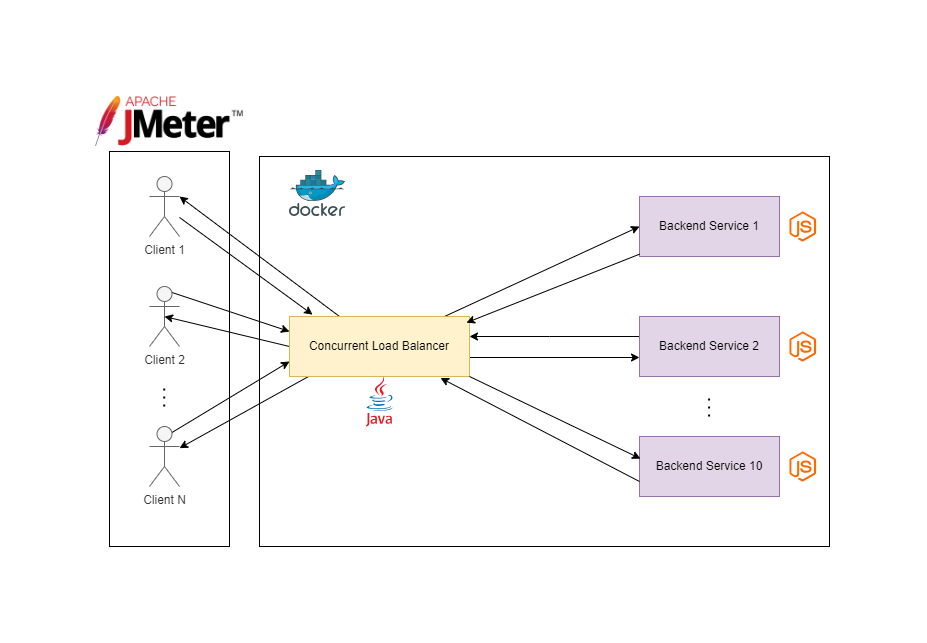

The diagram above was exported from draw.io. Its source (the exported page's mxGraphModel, read from the mxfile embedded in the PNG):
<mxGraphModel dx="1313" dy="776" grid="1" gridSize="10" guides="1" tooltips="1" connect="1" arrows="1" fold="1" page="1" pageScale="1" pageWidth="850" pageHeight="1100" math="0" shadow="0">
  <root>
    <mxCell id="0" />
    <mxCell id="1" parent="0" />
    <mxCell id="MspqjgAqom-t4gZOK2K9-37" value="" style="group" vertex="1" connectable="0" parent="1">
      <mxGeometry x="66.26" y="20" width="733.74" height="450" as="geometry" />
    </mxCell>
    <mxCell id="MspqjgAqom-t4gZOK2K9-34" value="" style="rounded=0;whiteSpace=wrap;html=1;" vertex="1" parent="MspqjgAqom-t4gZOK2K9-37">
      <mxGeometry x="13.739999999999995" y="55" width="120" height="395" as="geometry" />
    </mxCell>
    <mxCell id="MspqjgAqom-t4gZOK2K9-32" value="" style="rounded=0;whiteSpace=wrap;html=1;" vertex="1" parent="MspqjgAqom-t4gZOK2K9-37">
      <mxGeometry x="163.74" y="60" width="570" height="390" as="geometry" />
    </mxCell>
    <mxCell id="MspqjgAqom-t4gZOK2K9-17" style="rounded=0;orthogonalLoop=1;jettySize=auto;html=1;entryX=0;entryY=0.25;entryDx=0;entryDy=0;exitX=0.75;exitY=0.1;exitDx=0;exitDy=0;exitPerimeter=0;" edge="1" parent="MspqjgAqom-t4gZOK2K9-37" source="MspqjgAqom-t4gZOK2K9-1" target="MspqjgAqom-t4gZOK2K9-3">
      <mxGeometry relative="1" as="geometry">
        <mxPoint x="83.74" y="220" as="sourcePoint" />
      </mxGeometry>
    </mxCell>
    <mxCell id="MspqjgAqom-t4gZOK2K9-1" value="Client 2" style="shape=umlActor;verticalLabelPosition=bottom;verticalAlign=top;html=1;outlineConnect=0;fillColor=#f5f5f5;fontColor=#333333;strokeColor=#666666;" vertex="1" parent="MspqjgAqom-t4gZOK2K9-37">
      <mxGeometry x="53.739999999999995" y="190" width="30" height="60" as="geometry" />
    </mxCell>
    <mxCell id="MspqjgAqom-t4gZOK2K9-16" style="rounded=0;orthogonalLoop=1;jettySize=auto;html=1;entryX=1;entryY=0.3333333333333333;entryDx=0;entryDy=0;entryPerimeter=0;" edge="1" parent="MspqjgAqom-t4gZOK2K9-37" source="MspqjgAqom-t4gZOK2K9-3" target="MspqjgAqom-t4gZOK2K9-4">
      <mxGeometry relative="1" as="geometry" />
    </mxCell>
    <mxCell id="MspqjgAqom-t4gZOK2K9-18" style="rounded=0;orthogonalLoop=1;jettySize=auto;html=1;exitX=0;exitY=0.5;exitDx=0;exitDy=0;entryX=0.5;entryY=0.5;entryDx=0;entryDy=0;entryPerimeter=0;" edge="1" parent="MspqjgAqom-t4gZOK2K9-37" source="MspqjgAqom-t4gZOK2K9-3" target="MspqjgAqom-t4gZOK2K9-1">
      <mxGeometry relative="1" as="geometry" />
    </mxCell>
    <mxCell id="MspqjgAqom-t4gZOK2K9-20" style="rounded=0;orthogonalLoop=1;jettySize=auto;html=1;exitX=0.117;exitY=0.981;exitDx=0;exitDy=0;exitPerimeter=0;" edge="1" parent="MspqjgAqom-t4gZOK2K9-37" source="MspqjgAqom-t4gZOK2K9-3" target="MspqjgAqom-t4gZOK2K9-7">
      <mxGeometry relative="1" as="geometry" />
    </mxCell>
    <mxCell id="MspqjgAqom-t4gZOK2K9-21" style="rounded=0;orthogonalLoop=1;jettySize=auto;html=1;entryX=0;entryY=0.5;entryDx=0;entryDy=0;" edge="1" parent="MspqjgAqom-t4gZOK2K9-37" source="MspqjgAqom-t4gZOK2K9-3" target="MspqjgAqom-t4gZOK2K9-9">
      <mxGeometry relative="1" as="geometry" />
    </mxCell>
    <mxCell id="MspqjgAqom-t4gZOK2K9-23" style="rounded=0;orthogonalLoop=1;jettySize=auto;html=1;entryX=0;entryY=0.5;entryDx=0;entryDy=0;" edge="1" parent="MspqjgAqom-t4gZOK2K9-37">
      <mxGeometry relative="1" as="geometry">
        <mxPoint x="373.74" y="261" as="sourcePoint" />
        <mxPoint x="543.74" y="261" as="targetPoint" />
      </mxGeometry>
    </mxCell>
    <mxCell id="MspqjgAqom-t4gZOK2K9-3" value="Concurrent Load Balancer" style="rounded=0;whiteSpace=wrap;html=1;fillColor=#fff2cc;strokeColor=#d6b656;" vertex="1" parent="MspqjgAqom-t4gZOK2K9-37">
      <mxGeometry x="193.74" y="220" width="180" height="60" as="geometry" />
    </mxCell>
    <mxCell id="MspqjgAqom-t4gZOK2K9-15" style="rounded=0;orthogonalLoop=1;jettySize=auto;html=1;entryX=0.128;entryY=-0.031;entryDx=0;entryDy=0;entryPerimeter=0;" edge="1" parent="MspqjgAqom-t4gZOK2K9-37" source="MspqjgAqom-t4gZOK2K9-4" target="MspqjgAqom-t4gZOK2K9-3">
      <mxGeometry relative="1" as="geometry" />
    </mxCell>
    <mxCell id="MspqjgAqom-t4gZOK2K9-4" value="Client 1" style="shape=umlActor;verticalLabelPosition=bottom;verticalAlign=top;html=1;outlineConnect=0;fillColor=#f5f5f5;fontColor=#333333;strokeColor=#666666;" vertex="1" parent="MspqjgAqom-t4gZOK2K9-37">
      <mxGeometry x="53.739999999999995" y="80" width="30" height="60" as="geometry" />
    </mxCell>
    <mxCell id="MspqjgAqom-t4gZOK2K9-19" style="rounded=0;orthogonalLoop=1;jettySize=auto;html=1;entryX=0;entryY=0.75;entryDx=0;entryDy=0;exitX=0.75;exitY=0.1;exitDx=0;exitDy=0;exitPerimeter=0;" edge="1" parent="MspqjgAqom-t4gZOK2K9-37" source="MspqjgAqom-t4gZOK2K9-7" target="MspqjgAqom-t4gZOK2K9-3">
      <mxGeometry relative="1" as="geometry" />
    </mxCell>
    <mxCell id="MspqjgAqom-t4gZOK2K9-7" value="Client N" style="shape=umlActor;verticalLabelPosition=bottom;verticalAlign=top;html=1;outlineConnect=0;fillColor=#f5f5f5;fontColor=#333333;strokeColor=#666666;" vertex="1" parent="MspqjgAqom-t4gZOK2K9-37">
      <mxGeometry x="53.739999999999995" y="330" width="30" height="60" as="geometry" />
    </mxCell>
    <mxCell id="MspqjgAqom-t4gZOK2K9-8" value="" style="endArrow=none;dashed=1;html=1;dashPattern=1 3;strokeWidth=2;rounded=0;" edge="1" parent="MspqjgAqom-t4gZOK2K9-37">
      <mxGeometry width="50" height="50" relative="1" as="geometry">
        <mxPoint x="68.45" y="310" as="sourcePoint" />
        <mxPoint x="68.45" y="290" as="targetPoint" />
      </mxGeometry>
    </mxCell>
    <mxCell id="MspqjgAqom-t4gZOK2K9-9" value="Backend Service 1" style="rounded=0;whiteSpace=wrap;html=1;fillColor=#e1d5e7;strokeColor=#9673a6;" vertex="1" parent="MspqjgAqom-t4gZOK2K9-37">
      <mxGeometry x="543.74" y="100" width="140" height="60" as="geometry" />
    </mxCell>
    <mxCell id="MspqjgAqom-t4gZOK2K9-24" style="edgeStyle=orthogonalEdgeStyle;rounded=0;orthogonalLoop=1;jettySize=auto;html=1;" edge="1" parent="MspqjgAqom-t4gZOK2K9-37" source="MspqjgAqom-t4gZOK2K9-12" target="MspqjgAqom-t4gZOK2K9-3">
      <mxGeometry relative="1" as="geometry">
        <Array as="points">
          <mxPoint x="453.74" y="240" />
          <mxPoint x="453.74" y="240" />
        </Array>
      </mxGeometry>
    </mxCell>
    <mxCell id="MspqjgAqom-t4gZOK2K9-12" value="Backend Service 2" style="rounded=0;whiteSpace=wrap;html=1;fillColor=#e1d5e7;strokeColor=#9673a6;" vertex="1" parent="MspqjgAqom-t4gZOK2K9-37">
      <mxGeometry x="543.74" y="220" width="140" height="60" as="geometry" />
    </mxCell>
    <mxCell id="MspqjgAqom-t4gZOK2K9-13" value="Backend Service 10" style="rounded=0;whiteSpace=wrap;html=1;fillColor=#e1d5e7;strokeColor=#9673a6;" vertex="1" parent="MspqjgAqom-t4gZOK2K9-37">
      <mxGeometry x="543.74" y="340" width="140" height="60" as="geometry" />
    </mxCell>
    <mxCell id="MspqjgAqom-t4gZOK2K9-14" value="" style="endArrow=none;dashed=1;html=1;dashPattern=1 3;strokeWidth=2;rounded=0;" edge="1" parent="MspqjgAqom-t4gZOK2K9-37">
      <mxGeometry width="50" height="50" relative="1" as="geometry">
        <mxPoint x="613.32" y="320" as="sourcePoint" />
        <mxPoint x="613.32" y="300" as="targetPoint" />
      </mxGeometry>
    </mxCell>
    <mxCell id="MspqjgAqom-t4gZOK2K9-22" style="rounded=0;orthogonalLoop=1;jettySize=auto;html=1;entryX=0.983;entryY=0.103;entryDx=0;entryDy=0;entryPerimeter=0;" edge="1" parent="MspqjgAqom-t4gZOK2K9-37" source="MspqjgAqom-t4gZOK2K9-9" target="MspqjgAqom-t4gZOK2K9-3">
      <mxGeometry relative="1" as="geometry" />
    </mxCell>
    <mxCell id="MspqjgAqom-t4gZOK2K9-25" style="rounded=0;orthogonalLoop=1;jettySize=auto;html=1;entryX=0.007;entryY=0.369;entryDx=0;entryDy=0;entryPerimeter=0;exitX=1;exitY=1;exitDx=0;exitDy=0;" edge="1" parent="MspqjgAqom-t4gZOK2K9-37" source="MspqjgAqom-t4gZOK2K9-3" target="MspqjgAqom-t4gZOK2K9-13">
      <mxGeometry relative="1" as="geometry">
        <mxPoint x="383.74" y="271" as="sourcePoint" />
        <mxPoint x="553.74" y="271" as="targetPoint" />
      </mxGeometry>
    </mxCell>
    <mxCell id="MspqjgAqom-t4gZOK2K9-26" style="rounded=0;orthogonalLoop=1;jettySize=auto;html=1;entryX=0.839;entryY=1.025;entryDx=0;entryDy=0;entryPerimeter=0;exitX=0;exitY=0.75;exitDx=0;exitDy=0;" edge="1" parent="MspqjgAqom-t4gZOK2K9-37" source="MspqjgAqom-t4gZOK2K9-13" target="MspqjgAqom-t4gZOK2K9-3">
      <mxGeometry relative="1" as="geometry">
        <mxPoint x="383.74" y="290" as="sourcePoint" />
        <mxPoint x="554.74" y="372" as="targetPoint" />
      </mxGeometry>
    </mxCell>
    <mxCell id="MspqjgAqom-t4gZOK2K9-27" value="" style="dashed=0;outlineConnect=0;html=1;align=center;labelPosition=center;verticalLabelPosition=bottom;verticalAlign=top;shape=mxgraph.weblogos.java" vertex="1" parent="MspqjgAqom-t4gZOK2K9-37">
      <mxGeometry x="270.14000000000004" y="280" width="27.2" height="50" as="geometry" />
    </mxCell>
    <mxCell id="MspqjgAqom-t4gZOK2K9-28" value="" style="points=[];aspect=fixed;html=1;align=center;shadow=0;dashed=0;fillColor=#FF6A00;strokeColor=none;shape=mxgraph.alibaba_cloud.nodejs_performance_platform;" vertex="1" parent="MspqjgAqom-t4gZOK2K9-37">
      <mxGeometry x="693.74" y="115" width="26.58" height="30" as="geometry" />
    </mxCell>
    <mxCell id="MspqjgAqom-t4gZOK2K9-30" value="" style="points=[];aspect=fixed;html=1;align=center;shadow=0;dashed=0;fillColor=#FF6A00;strokeColor=none;shape=mxgraph.alibaba_cloud.nodejs_performance_platform;" vertex="1" parent="MspqjgAqom-t4gZOK2K9-37">
      <mxGeometry x="693.74" y="235" width="26.58" height="30" as="geometry" />
    </mxCell>
    <mxCell id="MspqjgAqom-t4gZOK2K9-31" value="" style="points=[];aspect=fixed;html=1;align=center;shadow=0;dashed=0;fillColor=#FF6A00;strokeColor=none;shape=mxgraph.alibaba_cloud.nodejs_performance_platform;" vertex="1" parent="MspqjgAqom-t4gZOK2K9-37">
      <mxGeometry x="693.74" y="355" width="26.58" height="30" as="geometry" />
    </mxCell>
    <mxCell id="MspqjgAqom-t4gZOK2K9-33" value="" style="image;sketch=0;aspect=fixed;html=1;points=[];align=center;fontSize=12;image=img/lib/mscae/Docker.svg;" vertex="1" parent="MspqjgAqom-t4gZOK2K9-37">
      <mxGeometry x="193.74" y="74" width="56.1" height="46" as="geometry" />
    </mxCell>
    <mxCell id="MspqjgAqom-t4gZOK2K9-35" value="" style="shape=image;verticalLabelPosition=bottom;labelBackgroundColor=default;verticalAlign=top;aspect=fixed;imageAspect=0;image=https://handwiki.org/wiki/images/thumb/e/e6/Apache_JMeter_Logo.svg/640px-Apache_JMeter_Logo.svg.png;" vertex="1" parent="MspqjgAqom-t4gZOK2K9-37">
      <mxGeometry width="147.48" height="50" as="geometry" />
    </mxCell>
  </root>
</mxGraphModel>